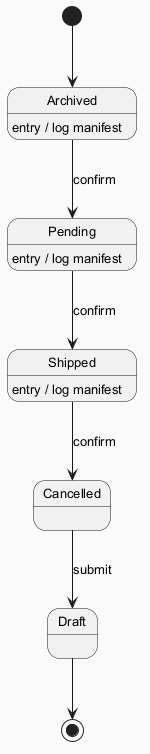

The diagram above was rendered by PlantUML. Its source (embedded in the PNG):
@startuml
skinparam backgroundColor #FAFAFA
skinparam classBackgroundColor #FFF3E0
skinparam classBorderColor #E65100
skinparam defaultFontSize 13
[*] --> Archived
Archived --> Pending : confirm
Archived : entry / log manifest
Pending --> Shipped : confirm
Pending : entry / log manifest
Shipped --> Cancelled : confirm
Shipped : entry / log manifest
Cancelled --> Draft : submit
Draft --> [*]
@enduml